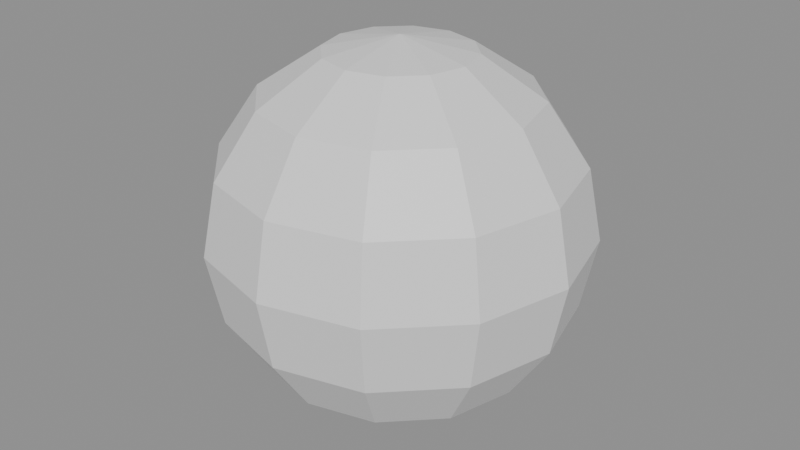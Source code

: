 # Source: cannonball.blend  (saved by Blender 5.2.45; exported with 4.5.12 LTS)
import bpy
from mathutils import Matrix  # noqa: F401  (used for matrix-valued properties, if any)

bpy.ops.wm.read_factory_settings(use_empty=True)
scene = bpy.context.scene
scene.name = 'Scene'

# ---- materials (node trees are filled in below, after node groups)
mat_plain = bpy.data.materials.new('plain')

# ---- material node trees
mat_plain.use_nodes = True; mat_plain.node_tree.nodes.clear()
_N = mat_plain.node_tree.nodes; _L = mat_plain.node_tree.links
n0 = _N.new('ShaderNodeBsdfPrincipled'); n0.name = 'Principled BSDF'; n0.location = (-200, 100)
n0.inputs[10].default_value = 0.005
n1 = _N.new('ShaderNodeOutputMaterial'); n1.name = 'Material Output'; n1.location = (200, 100)
_L.new(n0.outputs[0], n1.inputs[0])
n1.is_active_output = True

# ---- meshes
me_cannonball = bpy.data.meshes.new('cannonball')
me_cannonball.from_pydata([(6.123e-17, 0.0, -1.0), (0.3314, 0.1913, -0.9239), (0.3827, 0.0, -0.9239), (0.1913, 0.3314, -0.9239), (2.343e-17, 0.3827, -0.9239), (-0.1913, 0.3314, -0.9239), (-0.3314, 0.1913, -0.9239), (-0.3827, 4.687e-17, -0.9239), (-0.3314, -0.1913, -0.9239), (-0.1913, -0.3314, -0.9239), (-7.03e-17, -0.3827, -0.9239), (0.1913, -0.3314, -0.9239), (0.3314, -0.1913, -0.9239), (0.6124, 0.3536, -0.7071), (0.7071, 0.0, -0.7071), (0.3536, 0.6124, -0.7071), (4.33e-17, 0.7071, -0.7071), (-0.3536, 0.6124, -0.7071), (-0.6124, 0.3536, -0.7071), (-0.7071, 8.66e-17, -0.7071), (-0.6124, -0.3536, -0.7071), (-0.3536, -0.6124, -0.7071), (-1.299e-16, -0.7071, -0.7071), (0.3536, -0.6124, -0.7071), (0.6124, -0.3536, -0.7071), (0.8001, 0.4619, -0.3827), (0.9239, 0.0, -0.3827), (0.4619, 0.8001, -0.3827), (5.657e-17, 0.9239, -0.3827), (-0.4619, 0.8001, -0.3827), (-0.8001, 0.4619, -0.3827), (-0.9239, 1.131e-16, -0.3827), (-0.8001, -0.4619, -0.3827), (-0.4619, -0.8001, -0.3827), (-1.697e-16, -0.9239, -0.3827), (0.4619, -0.8001, -0.3827), (0.8001, -0.4619, -0.3827), (0.866, 0.5, 0.0), (1.0, 0.0, 0.0), (0.5, 0.866, 0.0), (6.123e-17, 1.0, 0.0), (-0.5, 0.866, 0.0), (-0.866, 0.5, 0.0), (-1.0, 1.225e-16, 0.0), (-0.866, -0.5, 0.0), (-0.5, -0.866, 0.0), (-1.837e-16, -1.0, 0.0), (0.5, -0.866, 0.0), (0.866, -0.5, 0.0), (0.8001, 0.4619, 0.3827), (0.9239, 0.0, 0.3827), (0.4619, 0.8001, 0.3827), (5.657e-17, 0.9239, 0.3827), (-0.4619, 0.8001, 0.3827), (-0.8001, 0.4619, 0.3827), (-0.9239, 1.131e-16, 0.3827), (-0.8001, -0.4619, 0.3827), (-0.4619, -0.8001, 0.3827), (-1.697e-16, -0.9239, 0.3827), (0.4619, -0.8001, 0.3827), (0.8001, -0.4619, 0.3827), (0.6124, 0.3536, 0.7071), (0.7071, 0.0, 0.7071), (0.3536, 0.6124, 0.7071), (4.33e-17, 0.7071, 0.7071), (-0.3536, 0.6124, 0.7071), (-0.6124, 0.3536, 0.7071), (-0.7071, 8.66e-17, 0.7071), (-0.6124, -0.3536, 0.7071), (-0.3536, -0.6124, 0.7071), (-1.299e-16, -0.7071, 0.7071), (0.3536, -0.6124, 0.7071), (0.6124, -0.3536, 0.7071), (0.3314, 0.1913, 0.9239), (0.3827, 0.0, 0.9239), (0.1913, 0.3314, 0.9239), (2.343e-17, 0.3827, 0.9239), (-0.1913, 0.3314, 0.9239), (-0.3314, 0.1913, 0.9239), (-0.3827, 4.687e-17, 0.9239), (-0.3314, -0.1913, 0.9239), (-0.1913, -0.3314, 0.9239), (-7.03e-17, -0.3827, 0.9239), (0.1913, -0.3314, 0.9239), (0.3314, -0.1913, 0.9239), (5.303e-17, 3.062e-17, 1.0)], [], [(0, 1, 2), (0, 3, 1), (0, 4, 3), (0, 5, 4), (0, 6, 5), (0, 7, 6), (0, 8, 7), (0, 9, 8), (0, 10, 9), (0, 11, 10), (0, 12, 11), (0, 2, 12), (2, 1, 13, 14), (1, 3, 15, 13), (3, 4, 16, 15), (4, 5, 17, 16), (5, 6, 18, 17), (6, 7, 19, 18), (7, 8, 20, 19), (8, 9, 21, 20), (9, 10, 22, 21), (10, 11, 23, 22), (11, 12, 24, 23), (12, 2, 14, 24), (14, 13, 25, 26), (13, 15, 27, 25), (15, 16, 28, 27), (16, 17, 29, 28), (17, 18, 30, 29), (18, 19, 31, 30), (19, 20, 32, 31), (20, 21, 33, 32), (21, 22, 34, 33), (22, 23, 35, 34), (23, 24, 36, 35), (24, 14, 26, 36), (26, 25, 37, 38), (25, 27, 39, 37), (27, 28, 40, 39), (28, 29, 41, 40), (29, 30, 42, 41), (30, 31, 43, 42), (31, 32, 44, 43), (32, 33, 45, 44), (33, 34, 46, 45), (34, 35, 47, 46), (35, 36, 48, 47), (36, 26, 38, 48), (38, 37, 49, 50), (37, 39, 51, 49), (39, 40, 52, 51), (40, 41, 53, 52), (41, 42, 54, 53), (42, 43, 55, 54), (43, 44, 56, 55), (44, 45, 57, 56), (45, 46, 58, 57), (46, 47, 59, 58), (47, 48, 60, 59), (48, 38, 50, 60), (50, 49, 61, 62), (49, 51, 63, 61), (51, 52, 64, 63), (52, 53, 65, 64), (53, 54, 66, 65), (54, 55, 67, 66), (55, 56, 68, 67), (56, 57, 69, 68), (57, 58, 70, 69), (58, 59, 71, 70), (59, 60, 72, 71), (60, 50, 62, 72), (62, 61, 73, 74), (61, 63, 75, 73), (63, 64, 76, 75), (64, 65, 77, 76), (65, 66, 78, 77), (66, 67, 79, 78), (67, 68, 80, 79), (68, 69, 81, 80), (69, 70, 82, 81), (70, 71, 83, 82), (71, 72, 84, 83), (72, 62, 74, 84), (74, 73, 85), (73, 75, 85), (75, 76, 85), (76, 77, 85), (77, 78, 85), (78, 79, 85), (79, 80, 85), (80, 81, 85), (81, 82, 85), (82, 83, 85), (83, 84, 85), (84, 74, 85)])
_uv = me_cannonball.uv_layers.new(name='UVMap')
_uv.uv.foreach_set('vector', [-1.0, 6.123e-17, -0.9239, 0.3314, -0.9239, 0.3827, -1.0, 5.303e-17, -0.9239, 0.1913, -0.9239, 0.3314, -1.0, 3.062e-17, -0.9239, 2.343e-17, -0.9239, 0.1913, -1.0, 3.749e-33, -0.9239, -0.1913, -0.9239, 2.343e-17, -1.0, -3.062e-17, -0.9239, -0.3314, -0.9239, -0.1913, -1.0, -5.303e-17, -0.9239, -0.3827, -0.9239, -0.3314, -1.0, -6.123e-17, -0.9239, -0.3314, -0.9239, -0.3827, -1.0, -5.303e-17, -0.9239, -0.1913, -0.9239, -0.3314, -1.0, -3.062e-17, -0.9239, -7.03e-17, -0.9239, -0.1913, -1.0, -1.125e-32, -0.9239, 0.1913, -0.9239, -7.03e-17, -1.0, 3.062e-17, -0.9239, 0.3314, -0.9239, 0.1913, -1.0, 5.303e-17, -0.9239, 0.3827, -0.9239, 0.3314, -0.9239, 0.3827, -0.9239, 0.3314, -0.7071, 0.6124, -0.7071, 0.7071, -0.9239, 0.3314, -0.9239, 0.1913, -0.7071, 0.3536, -0.7071, 0.6124, -0.9239, 0.1913, -0.9239, 2.343e-17, -0.7071, 4.33e-17, -0.7071, 0.3536, -0.9239, 2.343e-17, -0.9239, -0.1913, -0.7071, -0.3536, -0.7071, 4.33e-17, -0.9239, -0.1913, -0.9239, -0.3314, -0.7071, -0.6124, -0.7071, -0.3536, -0.9239, -0.3314, -0.9239, -0.3827, -0.7071, -0.7071, -0.7071, -0.6124, -0.9239, -0.3827, -0.9239, -0.3314, -0.7071, -0.6124, -0.7071, -0.7071, -0.9239, -0.3314, -0.9239, -0.1913, -0.7071, -0.3536, -0.7071, -0.6124, -0.9239, -0.1913, -0.9239, -7.03e-17, -0.7071, -1.299e-16, -0.7071, -0.3536, -0.9239, -7.03e-17, -0.9239, 0.1913, -0.7071, 0.3536, -0.7071, -1.299e-16, -0.9239, 0.1913, -0.9239, 0.3314, -0.7071, 0.6124, -0.7071, 0.3536, -0.9239, 0.3314, -0.9239, 0.3827, -0.7071, 0.7071, -0.7071, 0.6124, -0.7071, 0.7071, -0.7071, 0.6124, -0.3827, 0.8001, -0.3827, 0.9239, -0.7071, 0.6124, -0.7071, 0.3536, -0.3827, 0.4619, -0.3827, 0.8001, -0.7071, 0.3536, -0.7071, 4.33e-17, -0.3827, 5.657e-17, -0.3827, 0.4619, -0.7071, 4.33e-17, -0.7071, -0.3536, -0.3827, -0.4619, -0.3827, 5.657e-17, -0.7071, -0.3536, -0.7071, -0.6124, -0.3827, -0.8001, -0.3827, -0.4619, -0.7071, -0.6124, -0.7071, -0.7071, -0.3827, -0.9239, -0.3827, -0.8001, -0.7071, -0.7071, -0.7071, -0.6124, -0.3827, -0.8001, -0.3827, -0.9239, -0.7071, -0.6124, -0.7071, -0.3536, -0.3827, -0.4619, -0.3827, -0.8001, -0.7071, -0.3536, -0.7071, -1.299e-16, -0.3827, -1.697e-16, -0.3827, -0.4619, -0.7071, -1.299e-16, -0.7071, 0.3536, -0.3827, 0.4619, -0.3827, -1.697e-16, -0.7071, 0.3536, -0.7071, 0.6124, -0.3827, 0.8001, -0.3827, 0.4619, -0.7071, 0.6124, -0.7071, 0.7071, -0.3827, 0.9239, -0.3827, 0.8001, -0.3827, 0.9239, -0.3827, 0.8001, 0.0, 0.866, 0.0, 1.0, -0.3827, 0.8001, -0.3827, 0.4619, 0.0, 0.5, 0.0, 0.866, -0.3827, 0.4619, -0.3827, 5.657e-17, 0.0, 6.123e-17, 0.0, 0.5, -0.3827, 5.657e-17, -0.3827, -0.4619, 0.0, -0.5, 0.0, 6.123e-17, -0.3827, -0.4619, -0.3827, -0.8001, 0.0, -0.866, 0.0, -0.5, -0.3827, -0.8001, -0.3827, -0.9239, 0.0, -1.0, 0.0, -0.866, -0.3827, -0.9239, -0.3827, -0.8001, 0.0, -0.866, 0.0, -1.0, -0.3827, -0.8001, -0.3827, -0.4619, 0.0, -0.5, 0.0, -0.866, -0.3827, -0.4619, -0.3827, -1.697e-16, 0.0, -1.837e-16, 0.0, -0.5, -0.3827, -1.697e-16, -0.3827, 0.4619, 0.0, 0.5, 0.0, -1.837e-16, -0.3827, 0.4619, -0.3827, 0.8001, 0.0, 0.866, 0.0, 0.5, -0.3827, 0.8001, -0.3827, 0.9239, 0.0, 1.0, 0.0, 0.866, 0.0, 1.0, 0.0, 0.866, 0.3827, 0.8001, 0.3827, 0.9239, 0.0, 0.866, 0.0, 0.5, 0.3827, 0.4619, 0.3827, 0.8001, 0.0, 0.5, 0.0, 6.123e-17, 0.3827, 5.657e-17, 0.3827, 0.4619, 0.0, 6.123e-17, 0.0, -0.5, 0.3827, -0.4619, 0.3827, 5.657e-17, 0.0, -0.5, 0.0, -0.866, 0.3827, -0.8001, 0.3827, -0.4619, 0.0, -0.866, 0.0, -1.0, 0.3827, -0.9239, 0.3827, -0.8001, 0.0, -1.0, 0.0, -0.866, 0.3827, -0.8001, 0.3827, -0.9239, 0.0, -0.866, 0.0, -0.5, 0.3827, -0.4619, 0.3827, -0.8001, 0.0, -0.5, 0.0, -1.837e-16, 0.3827, -1.697e-16, 0.3827, -0.4619, 0.0, -1.837e-16, 0.0, 0.5, 0.3827, 0.4619, 0.3827, -1.697e-16, 0.0, 0.5, 0.0, 0.866, 0.3827, 0.8001, 0.3827, 0.4619, 0.0, 0.866, 0.0, 1.0, 0.3827, 0.9239, 0.3827, 0.8001, 0.3827, 0.9239, 0.3827, 0.8001, 0.7071, 0.6124, 0.7071, 0.7071, 0.3827, 0.8001, 0.3827, 0.4619, 0.7071, 0.3536, 0.7071, 0.6124, 0.3827, 0.4619, 0.3827, 5.657e-17, 0.7071, 4.33e-17, 0.7071, 0.3536, 0.3827, 5.657e-17, 0.3827, -0.4619, 0.7071, -0.3536, 0.7071, 4.33e-17, 0.3827, -0.4619, 0.3827, -0.8001, 0.7071, -0.6124, 0.7071, -0.3536, 0.3827, -0.8001, 0.3827, -0.9239, 0.7071, -0.7071, 0.7071, -0.6124, 0.3827, -0.9239, 0.3827, -0.8001, 0.7071, -0.6124, 0.7071, -0.7071, 0.3827, -0.8001, 0.3827, -0.4619, 0.7071, -0.3536, 0.7071, -0.6124, 0.3827, -0.4619, 0.3827, -1.697e-16, 0.7071, -1.299e-16, 0.7071, -0.3536, 0.3827, -1.697e-16, 0.3827, 0.4619, 0.7071, 0.3536, 0.7071, -1.299e-16, 0.3827, 0.4619, 0.3827, 0.8001, 0.7071, 0.6124, 0.7071, 0.3536, 0.3827, 0.8001, 0.3827, 0.9239, 0.7071, 0.7071, 0.7071, 0.6124, 0.7071, 0.7071, 0.7071, 0.6124, 0.9239, 0.3314, 0.9239, 0.3827, 0.7071, 0.6124, 0.7071, 0.3536, 0.9239, 0.1913, 0.9239, 0.3314, 0.7071, 0.3536, 0.7071, 4.33e-17, 0.9239, 2.343e-17, 0.9239, 0.1913, 0.7071, 4.33e-17, 0.7071, -0.3536, 0.9239, -0.1913, 0.9239, 2.343e-17, 0.7071, -0.3536, 0.7071, -0.6124, 0.9239, -0.3314, 0.9239, -0.1913, 0.7071, -0.6124, 0.7071, -0.7071, 0.9239, -0.3827, 0.9239, -0.3314, 0.7071, -0.7071, 0.7071, -0.6124, 0.9239, -0.3314, 0.9239, -0.3827, 0.7071, -0.6124, 0.7071, -0.3536, 0.9239, -0.1913, 0.9239, -0.3314, 0.7071, -0.3536, 0.7071, -1.299e-16, 0.9239, -7.03e-17, 0.9239, -0.1913, 0.7071, -1.299e-16, 0.7071, 0.3536, 0.9239, 0.1913, 0.9239, -7.03e-17, 0.7071, 0.3536, 0.7071, 0.6124, 0.9239, 0.3314, 0.9239, 0.1913, 0.7071, 0.6124, 0.7071, 0.7071, 0.9239, 0.3827, 0.9239, 0.3314, 0.9239, 0.3827, 0.9239, 0.3314, 1.0, 5.303e-17, 0.9239, 0.3314, 0.9239, 0.1913, 1.0, 3.062e-17, 0.9239, 0.1913, 0.9239, 2.343e-17, 1.0, 3.749e-33, 0.9239, 2.343e-17, 0.9239, -0.1913, 1.0, -3.062e-17, 0.9239, -0.1913, 0.9239, -0.3314, 1.0, -5.303e-17, 0.9239, -0.3314, 0.9239, -0.3827, 1.0, -6.123e-17, 0.9239, -0.3827, 0.9239, -0.3314, 1.0, -5.303e-17, 0.9239, -0.3314, 0.9239, -0.1913, 1.0, -3.062e-17, 0.9239, -0.1913, 0.9239, -7.03e-17, 1.0, -1.125e-32, 0.9239, -7.03e-17, 0.9239, 0.1913, 1.0, 3.062e-17, 0.9239, 0.1913, 0.9239, 0.3314, 1.0, 5.303e-17, 0.9239, 0.3314, 0.9239, 0.3827, 1.0, 6.123e-17])
_ca = me_cannonball.color_attributes.new('Paint', 'FLOAT_COLOR', 'CORNER')
_ca.data.foreach_set('color', [0.4314, 0.4431, 0.4941, 1.0, 0.4314, 0.4431, 0.4941, 1.0, 0.4314, 0.4431, 0.4941, 1.0, 0.4314, 0.4431, 0.4941, 1.0, 0.4314, 0.4431, 0.4941, 1.0, 0.4314, 0.4431, 0.4941, 1.0, 0.4314, 0.4431, 0.4941, 1.0, 0.4314, 0.4431, 0.4941, 1.0, 0.4314, 0.4431, 0.4941, 1.0, 0.2353, 0.2392, 0.2784, 1.0, 0.2353, 0.2392, 0.2784, 1.0, 0.2353, 0.2392, 0.2784, 1.0, 0.2353, 0.2392, 0.2784, 1.0, 0.2353, 0.2392, 0.2784, 1.0, 0.2353, 0.2392, 0.2784, 1.0, 0.2353, 0.2392, 0.2784, 1.0, 0.2353, 0.2392, 0.2784, 1.0, 0.2353, 0.2392, 0.2784, 1.0, 0.4314, 0.4431, 0.4941, 1.0, 0.4314, 0.4431, 0.4941, 1.0, 0.4314, 0.4431, 0.4941, 1.0, 0.4314, 0.4431, 0.4941, 1.0, 0.4314, 0.4431, 0.4941, 1.0, 0.4314, 0.4431, 0.4941, 1.0, 0.4314, 0.4431, 0.4941, 1.0, 0.4314, 0.4431, 0.4941, 1.0, 0.4314, 0.4431, 0.4941, 1.0, 0.2353, 0.2392, 0.2784, 1.0, 0.2353, 0.2392, 0.2784, 1.0, 0.2353, 0.2392, 0.2784, 1.0, 0.2353, 0.2392, 0.2784, 1.0, 0.2353, 0.2392, 0.2784, 1.0, 0.2353, 0.2392, 0.2784, 1.0, 0.2353, 0.2392, 0.2784, 1.0, 0.2353, 0.2392, 0.2784, 1.0, 0.2353, 0.2392, 0.2784, 1.0, 0.4314, 0.4431, 0.4941, 1.0, 0.4314, 0.4431, 0.4941, 1.0, 0.4314, 0.4431, 0.4941, 1.0, 0.4314, 0.4431, 0.4941, 1.0, 0.4314, 0.4431, 0.4941, 1.0, 0.4314, 0.4431, 0.4941, 1.0, 0.4314, 0.4431, 0.4941, 1.0, 0.4314, 0.4431, 0.4941, 1.0, 0.4314, 0.4431, 0.4941, 1.0, 0.4314, 0.4431, 0.4941, 1.0, 0.4314, 0.4431, 0.4941, 1.0, 0.4314, 0.4431, 0.4941, 1.0, 0.2353, 0.2392, 0.2784, 1.0, 0.2353, 0.2392, 0.2784, 1.0, 0.2353, 0.2392, 0.2784, 1.0, 0.2353, 0.2392, 0.2784, 1.0, 0.2353, 0.2392, 0.2784, 1.0, 0.2353, 0.2392, 0.2784, 1.0, 0.2353, 0.2392, 0.2784, 1.0, 0.2353, 0.2392, 0.2784, 1.0, 0.2353, 0.2392, 0.2784, 1.0, 0.2353, 0.2392, 0.2784, 1.0, 0.2353, 0.2392, 0.2784, 1.0, 0.2353, 0.2392, 0.2784, 1.0, 0.4314, 0.4431, 0.4941, 1.0, 0.4314, 0.4431, 0.4941, 1.0, 0.4314, 0.4431, 0.4941, 1.0, 0.4314, 0.4431, 0.4941, 1.0, 0.4314, 0.4431, 0.4941, 1.0, 0.4314, 0.4431, 0.4941, 1.0, 0.4314, 0.4431, 0.4941, 1.0, 0.4314, 0.4431, 0.4941, 1.0, 0.4314, 0.4431, 0.4941, 1.0, 0.4314, 0.4431, 0.4941, 1.0, 0.4314, 0.4431, 0.4941, 1.0, 0.4314, 0.4431, 0.4941, 1.0, 0.2353, 0.2392, 0.2784, 1.0, 0.2353, 0.2392, 0.2784, 1.0, 0.2353, 0.2392, 0.2784, 1.0, 0.2353, 0.2392, 0.2784, 1.0, 0.2353, 0.2392, 0.2784, 1.0, 0.2353, 0.2392, 0.2784, 1.0, 0.2353, 0.2392, 0.2784, 1.0, 0.2353, 0.2392, 0.2784, 1.0, 0.2353, 0.2392, 0.2784, 1.0, 0.2353, 0.2392, 0.2784, 1.0, 0.2353, 0.2392, 0.2784, 1.0, 0.2353, 0.2392, 0.2784, 1.0, 0.2353, 0.2392, 0.2784, 1.0, 0.2353, 0.2392, 0.2784, 1.0, 0.2353, 0.2392, 0.2784, 1.0, 0.2353, 0.2392, 0.2784, 1.0, 0.2353, 0.2392, 0.2784, 1.0, 0.2353, 0.2392, 0.2784, 1.0, 0.2353, 0.2392, 0.2784, 1.0, 0.2353, 0.2392, 0.2784, 1.0, 0.2353, 0.2392, 0.2784, 1.0, 0.2353, 0.2392, 0.2784, 1.0, 0.2353, 0.2392, 0.2784, 1.0, 0.2353, 0.2392, 0.2784, 1.0, 0.4314, 0.4431, 0.4941, 1.0, 0.4314, 0.4431, 0.4941, 1.0, 0.4314, 0.4431, 0.4941, 1.0, 0.4314, 0.4431, 0.4941, 1.0, 0.4314, 0.4431, 0.4941, 1.0, 0.4314, 0.4431, 0.4941, 1.0, 0.4314, 0.4431, 0.4941, 1.0, 0.4314, 0.4431, 0.4941, 1.0, 0.4314, 0.4431, 0.4941, 1.0, 0.4314, 0.4431, 0.4941, 1.0, 0.4314, 0.4431, 0.4941, 1.0, 0.4314, 0.4431, 0.4941, 1.0, 0.2353, 0.2392, 0.2784, 1.0, 0.2353, 0.2392, 0.2784, 1.0, 0.2353, 0.2392, 0.2784, 1.0, 0.2353, 0.2392, 0.2784, 1.0, 0.2353, 0.2392, 0.2784, 1.0, 0.2353, 0.2392, 0.2784, 1.0, 0.2353, 0.2392, 0.2784, 1.0, 0.2353, 0.2392, 0.2784, 1.0, 0.2353, 0.2392, 0.2784, 1.0, 0.2353, 0.2392, 0.2784, 1.0, 0.2353, 0.2392, 0.2784, 1.0, 0.2353, 0.2392, 0.2784, 1.0, 0.4314, 0.4431, 0.4941, 1.0, 0.4314, 0.4431, 0.4941, 1.0, 0.4314, 0.4431, 0.4941, 1.0, 0.4314, 0.4431, 0.4941, 1.0, 0.4314, 0.4431, 0.4941, 1.0, 0.4314, 0.4431, 0.4941, 1.0, 0.4314, 0.4431, 0.4941, 1.0, 0.4314, 0.4431, 0.4941, 1.0, 0.4314, 0.4431, 0.4941, 1.0, 0.4314, 0.4431, 0.4941, 1.0, 0.4314, 0.4431, 0.4941, 1.0, 0.4314, 0.4431, 0.4941, 1.0, 0.8078, 0.1686, 0.1333, 1.0, 0.8078, 0.1686, 0.1333, 1.0, 0.8078, 0.1686, 0.1333, 1.0, 0.8078, 0.1686, 0.1333, 1.0, 0.8078, 0.1686, 0.1333, 1.0, 0.8078, 0.1686, 0.1333, 1.0, 0.8078, 0.1686, 0.1333, 1.0, 0.8078, 0.1686, 0.1333, 1.0, 0.2353, 0.2392, 0.2784, 1.0, 0.2353, 0.2392, 0.2784, 1.0, 0.2353, 0.2392, 0.2784, 1.0, 0.2353, 0.2392, 0.2784, 1.0, 0.4314, 0.4431, 0.4941, 1.0, 0.4314, 0.4431, 0.4941, 1.0, 0.4314, 0.4431, 0.4941, 1.0, 0.4314, 0.4431, 0.4941, 1.0, 0.8078, 0.1686, 0.1333, 1.0, 0.8078, 0.1686, 0.1333, 1.0, 0.8078, 0.1686, 0.1333, 1.0, 0.8078, 0.1686, 0.1333, 1.0, 0.8078, 0.1686, 0.1333, 1.0, 0.8078, 0.1686, 0.1333, 1.0, 0.8078, 0.1686, 0.1333, 1.0, 0.8078, 0.1686, 0.1333, 1.0, 0.2353, 0.2392, 0.2784, 1.0, 0.2353, 0.2392, 0.2784, 1.0, 0.2353, 0.2392, 0.2784, 1.0, 0.2353, 0.2392, 0.2784, 1.0, 0.2353, 0.2392, 0.2784, 1.0, 0.2353, 0.2392, 0.2784, 1.0, 0.2353, 0.2392, 0.2784, 1.0, 0.2353, 0.2392, 0.2784, 1.0, 0.8078, 0.1686, 0.1333, 1.0, 0.8078, 0.1686, 0.1333, 1.0, 0.8078, 0.1686, 0.1333, 1.0, 0.8078, 0.1686, 0.1333, 1.0, 0.8078, 0.1686, 0.1333, 1.0, 0.8078, 0.1686, 0.1333, 1.0, 0.8078, 0.1686, 0.1333, 1.0, 0.8078, 0.1686, 0.1333, 1.0, 0.4314, 0.4431, 0.4941, 1.0, 0.4314, 0.4431, 0.4941, 1.0, 0.4314, 0.4431, 0.4941, 1.0, 0.4314, 0.4431, 0.4941, 1.0, 0.4314, 0.4431, 0.4941, 1.0, 0.4314, 0.4431, 0.4941, 1.0, 0.4314, 0.4431, 0.4941, 1.0, 0.4314, 0.4431, 0.4941, 1.0, 0.8078, 0.1686, 0.1333, 1.0, 0.8078, 0.1686, 0.1333, 1.0, 0.8078, 0.1686, 0.1333, 1.0, 0.8078, 0.1686, 0.1333, 1.0, 0.8078, 0.1686, 0.1333, 1.0, 0.8078, 0.1686, 0.1333, 1.0, 0.8078, 0.1686, 0.1333, 1.0, 0.8078, 0.1686, 0.1333, 1.0, 0.4314, 0.4431, 0.4941, 1.0, 0.4314, 0.4431, 0.4941, 1.0, 0.4314, 0.4431, 0.4941, 1.0, 0.4314, 0.4431, 0.4941, 1.0, 0.2353, 0.2392, 0.2784, 1.0, 0.2353, 0.2392, 0.2784, 1.0, 0.2353, 0.2392, 0.2784, 1.0, 0.2353, 0.2392, 0.2784, 1.0, 0.8078, 0.1686, 0.1333, 1.0, 0.8078, 0.1686, 0.1333, 1.0, 0.8078, 0.1686, 0.1333, 1.0, 0.8078, 0.1686, 0.1333, 1.0, 0.8078, 0.1686, 0.1333, 1.0, 0.8078, 0.1686, 0.1333, 1.0, 0.8078, 0.1686, 0.1333, 1.0, 0.8078, 0.1686, 0.1333, 1.0, 0.4314, 0.4431, 0.4941, 1.0, 0.4314, 0.4431, 0.4941, 1.0, 0.4314, 0.4431, 0.4941, 1.0, 0.4314, 0.4431, 0.4941, 1.0, 0.4314, 0.4431, 0.4941, 1.0, 0.4314, 0.4431, 0.4941, 1.0, 0.4314, 0.4431, 0.4941, 1.0, 0.4314, 0.4431, 0.4941, 1.0, 0.8078, 0.1686, 0.1333, 1.0, 0.8078, 0.1686, 0.1333, 1.0, 0.8078, 0.1686, 0.1333, 1.0, 0.8078, 0.1686, 0.1333, 1.0, 0.8078, 0.1686, 0.1333, 1.0, 0.8078, 0.1686, 0.1333, 1.0, 0.8078, 0.1686, 0.1333, 1.0, 0.8078, 0.1686, 0.1333, 1.0, 0.2353, 0.2392, 0.2784, 1.0, 0.2353, 0.2392, 0.2784, 1.0, 0.2353, 0.2392, 0.2784, 1.0, 0.2353, 0.2392, 0.2784, 1.0, 0.2353, 0.2392, 0.2784, 1.0, 0.2353, 0.2392, 0.2784, 1.0, 0.2353, 0.2392, 0.2784, 1.0, 0.2353, 0.2392, 0.2784, 1.0, 0.4314, 0.4431, 0.4941, 1.0, 0.4314, 0.4431, 0.4941, 1.0, 0.4314, 0.4431, 0.4941, 1.0, 0.4314, 0.4431, 0.4941, 1.0, 0.4314, 0.4431, 0.4941, 1.0, 0.4314, 0.4431, 0.4941, 1.0, 0.4314, 0.4431, 0.4941, 1.0, 0.4314, 0.4431, 0.4941, 1.0, 0.4314, 0.4431, 0.4941, 1.0, 0.4314, 0.4431, 0.4941, 1.0, 0.4314, 0.4431, 0.4941, 1.0, 0.4314, 0.4431, 0.4941, 1.0, 0.2353, 0.2392, 0.2784, 1.0, 0.2353, 0.2392, 0.2784, 1.0, 0.2353, 0.2392, 0.2784, 1.0, 0.2353, 0.2392, 0.2784, 1.0, 0.2353, 0.2392, 0.2784, 1.0, 0.2353, 0.2392, 0.2784, 1.0, 0.2353, 0.2392, 0.2784, 1.0, 0.2353, 0.2392, 0.2784, 1.0, 0.2353, 0.2392, 0.2784, 1.0, 0.2353, 0.2392, 0.2784, 1.0, 0.2353, 0.2392, 0.2784, 1.0, 0.2353, 0.2392, 0.2784, 1.0, 0.4314, 0.4431, 0.4941, 1.0, 0.4314, 0.4431, 0.4941, 1.0, 0.4314, 0.4431, 0.4941, 1.0, 0.4314, 0.4431, 0.4941, 1.0, 0.4314, 0.4431, 0.4941, 1.0, 0.4314, 0.4431, 0.4941, 1.0, 0.4314, 0.4431, 0.4941, 1.0, 0.4314, 0.4431, 0.4941, 1.0, 0.4314, 0.4431, 0.4941, 1.0, 0.4314, 0.4431, 0.4941, 1.0, 0.4314, 0.4431, 0.4941, 1.0, 0.4314, 0.4431, 0.4941, 1.0, 0.2353, 0.2392, 0.2784, 1.0, 0.2353, 0.2392, 0.2784, 1.0, 0.2353, 0.2392, 0.2784, 1.0, 0.2353, 0.2392, 0.2784, 1.0, 0.2353, 0.2392, 0.2784, 1.0, 0.2353, 0.2392, 0.2784, 1.0, 0.2353, 0.2392, 0.2784, 1.0, 0.2353, 0.2392, 0.2784, 1.0, 0.2353, 0.2392, 0.2784, 1.0, 0.2353, 0.2392, 0.2784, 1.0, 0.2353, 0.2392, 0.2784, 1.0, 0.2353, 0.2392, 0.2784, 1.0, 0.2353, 0.2392, 0.2784, 1.0, 0.2353, 0.2392, 0.2784, 1.0, 0.2353, 0.2392, 0.2784, 1.0, 0.2353, 0.2392, 0.2784, 1.0, 0.2353, 0.2392, 0.2784, 1.0, 0.2353, 0.2392, 0.2784, 1.0, 0.2353, 0.2392, 0.2784, 1.0, 0.2353, 0.2392, 0.2784, 1.0, 0.2353, 0.2392, 0.2784, 1.0, 0.2353, 0.2392, 0.2784, 1.0, 0.2353, 0.2392, 0.2784, 1.0, 0.2353, 0.2392, 0.2784, 1.0, 0.4314, 0.4431, 0.4941, 1.0, 0.4314, 0.4431, 0.4941, 1.0, 0.4314, 0.4431, 0.4941, 1.0, 0.4314, 0.4431, 0.4941, 1.0, 0.4314, 0.4431, 0.4941, 1.0, 0.4314, 0.4431, 0.4941, 1.0, 0.4314, 0.4431, 0.4941, 1.0, 0.4314, 0.4431, 0.4941, 1.0, 0.4314, 0.4431, 0.4941, 1.0, 0.4314, 0.4431, 0.4941, 1.0, 0.4314, 0.4431, 0.4941, 1.0, 0.4314, 0.4431, 0.4941, 1.0, 0.2353, 0.2392, 0.2784, 1.0, 0.2353, 0.2392, 0.2784, 1.0, 0.2353, 0.2392, 0.2784, 1.0, 0.2353, 0.2392, 0.2784, 1.0, 0.2353, 0.2392, 0.2784, 1.0, 0.2353, 0.2392, 0.2784, 1.0, 0.2353, 0.2392, 0.2784, 1.0, 0.2353, 0.2392, 0.2784, 1.0, 0.2353, 0.2392, 0.2784, 1.0, 0.2353, 0.2392, 0.2784, 1.0, 0.2353, 0.2392, 0.2784, 1.0, 0.2353, 0.2392, 0.2784, 1.0, 0.4314, 0.4431, 0.4941, 1.0, 0.4314, 0.4431, 0.4941, 1.0, 0.4314, 0.4431, 0.4941, 1.0, 0.4314, 0.4431, 0.4941, 1.0, 0.4314, 0.4431, 0.4941, 1.0, 0.4314, 0.4431, 0.4941, 1.0, 0.4314, 0.4431, 0.4941, 1.0, 0.4314, 0.4431, 0.4941, 1.0, 0.4314, 0.4431, 0.4941, 1.0, 0.4314, 0.4431, 0.4941, 1.0, 0.4314, 0.4431, 0.4941, 1.0, 0.4314, 0.4431, 0.4941, 1.0, 0.2353, 0.2392, 0.2784, 1.0, 0.2353, 0.2392, 0.2784, 1.0, 0.2353, 0.2392, 0.2784, 1.0, 0.2353, 0.2392, 0.2784, 1.0, 0.2353, 0.2392, 0.2784, 1.0, 0.2353, 0.2392, 0.2784, 1.0, 0.2353, 0.2392, 0.2784, 1.0, 0.2353, 0.2392, 0.2784, 1.0, 0.2353, 0.2392, 0.2784, 1.0, 0.4314, 0.4431, 0.4941, 1.0, 0.4314, 0.4431, 0.4941, 1.0, 0.4314, 0.4431, 0.4941, 1.0, 0.4314, 0.4431, 0.4941, 1.0, 0.4314, 0.4431, 0.4941, 1.0, 0.4314, 0.4431, 0.4941, 1.0, 0.4314, 0.4431, 0.4941, 1.0, 0.4314, 0.4431, 0.4941, 1.0, 0.4314, 0.4431, 0.4941, 1.0, 0.2353, 0.2392, 0.2784, 1.0, 0.2353, 0.2392, 0.2784, 1.0, 0.2353, 0.2392, 0.2784, 1.0, 0.2353, 0.2392, 0.2784, 1.0, 0.2353, 0.2392, 0.2784, 1.0, 0.2353, 0.2392, 0.2784, 1.0, 0.2353, 0.2392, 0.2784, 1.0, 0.2353, 0.2392, 0.2784, 1.0, 0.2353, 0.2392, 0.2784, 1.0, 0.4314, 0.4431, 0.4941, 1.0, 0.4314, 0.4431, 0.4941, 1.0, 0.4314, 0.4431, 0.4941, 1.0, 0.4314, 0.4431, 0.4941, 1.0, 0.4314, 0.4431, 0.4941, 1.0, 0.4314, 0.4431, 0.4941, 1.0, 0.4314, 0.4431, 0.4941, 1.0, 0.4314, 0.4431, 0.4941, 1.0, 0.4314, 0.4431, 0.4941, 1.0])
me_cannonball.materials.append(mat_plain)
me_cannonball.update()

# ---- objects
ob_cannonball = bpy.data.objects.new('cannonball', me_cannonball)

# ---- transforms, parenting, visibility, modifiers, constraints
ob_cannonball.location = (0.0, 0.0, 0.0)

# ---- collection membership
scene.collection.objects.link(ob_cannonball)

# ---- scene / render settings (as saved in the file)
scene.frame_start = 1; scene.frame_end = 250; scene.frame_set(1)
scene.render.engine = 'BLENDER_EEVEE_NEXT'
scene.render.bake_bias = 0.0
scene.render.bake_samples = 0
scene.render.compositor_device = 'GPU'
scene.eevee.use_volume_custom_range = False
scene.eevee.fast_gi_thickness_near = 0.1
scene.eevee.fast_gi_thickness_far = 0.0
scene.eevee.ray_tracing_options.screen_trace_thickness = 0.1
bpy.context.view_layer.update()

# ---- added for rendering (the .blend has no active camera and no usable light): camera, sun + grey world if the file has none
cam_auto = bpy.data.cameras.new('AutoCamera')
cam_auto.lens = 50.0
cam_auto.sensor_width = 36.0
cam_auto.clip_end = 1000.0
ob_auto_camera = bpy.data.objects.new('AutoCamera', cam_auto)
scene.collection.objects.link(ob_auto_camera)
ob_auto_camera.location = (3.20507, -3.84609, 2.56406)
ob_auto_camera.rotation_euler = (1.09748, -7.21219e-08, 0.694738)
scene.camera = ob_auto_camera
light_auto_sun = bpy.data.lights.new('AutoSun', 'SUN')
light_auto_sun.energy = 3.0
light_auto_sun.angle = 0.0523599
ob_auto_sun = bpy.data.objects.new('AutoSun', light_auto_sun)
scene.collection.objects.link(ob_auto_sun)
ob_auto_sun.rotation_euler = (0.872665, 0.174533, 0.523599)
if scene.world is None:
    world_auto = bpy.data.worlds.new('AutoWorld')
    world_auto.color = (0.3, 0.3, 0.3)
    scene.world = world_auto
bpy.context.view_layer.update()
